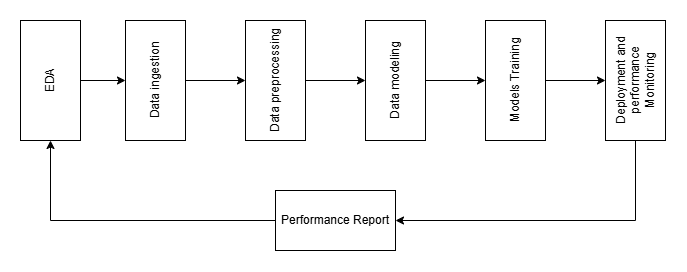

The diagram above was exported from draw.io. Its source (the exported page's mxGraphModel, read from the mxfile embedded in the PNG):
<mxGraphModel dx="1310" dy="765" grid="1" gridSize="10" guides="1" tooltips="1" connect="1" arrows="1" fold="1" page="1" pageScale="1" pageWidth="850" pageHeight="1100" math="0" shadow="0">
  <root>
    <mxCell id="0" />
    <mxCell id="1" parent="0" />
    <mxCell id="a8LAtNdcM1aIBD6-rd97-7" style="edgeStyle=orthogonalEdgeStyle;rounded=0;orthogonalLoop=1;jettySize=auto;html=1;entryX=0.5;entryY=0;entryDx=0;entryDy=0;" parent="1" source="a8LAtNdcM1aIBD6-rd97-1" target="a8LAtNdcM1aIBD6-rd97-3" edge="1">
      <mxGeometry relative="1" as="geometry" />
    </mxCell>
    <mxCell id="a8LAtNdcM1aIBD6-rd97-1" value="Data ingestion" style="rounded=0;whiteSpace=wrap;html=1;rotation=-90;" parent="1" vertex="1">
      <mxGeometry x="178" y="370" width="120" height="60" as="geometry" />
    </mxCell>
    <mxCell id="a8LAtNdcM1aIBD6-rd97-8" style="edgeStyle=orthogonalEdgeStyle;rounded=0;orthogonalLoop=1;jettySize=auto;html=1;entryX=0.5;entryY=0;entryDx=0;entryDy=0;" parent="1" source="a8LAtNdcM1aIBD6-rd97-3" target="a8LAtNdcM1aIBD6-rd97-4" edge="1">
      <mxGeometry relative="1" as="geometry" />
    </mxCell>
    <mxCell id="a8LAtNdcM1aIBD6-rd97-3" value="Data preprocessing" style="rounded=0;whiteSpace=wrap;html=1;rotation=-90;" parent="1" vertex="1">
      <mxGeometry x="298" y="370" width="120" height="60" as="geometry" />
    </mxCell>
    <mxCell id="a8LAtNdcM1aIBD6-rd97-9" style="edgeStyle=orthogonalEdgeStyle;rounded=0;orthogonalLoop=1;jettySize=auto;html=1;entryX=0.5;entryY=0;entryDx=0;entryDy=0;" parent="1" source="a8LAtNdcM1aIBD6-rd97-4" target="a8LAtNdcM1aIBD6-rd97-5" edge="1">
      <mxGeometry relative="1" as="geometry" />
    </mxCell>
    <mxCell id="a8LAtNdcM1aIBD6-rd97-4" value="Data modeling" style="rounded=0;whiteSpace=wrap;html=1;rotation=-90;" parent="1" vertex="1">
      <mxGeometry x="418" y="370" width="120" height="60" as="geometry" />
    </mxCell>
    <mxCell id="a8LAtNdcM1aIBD6-rd97-10" value="" style="edgeStyle=orthogonalEdgeStyle;rounded=0;orthogonalLoop=1;jettySize=auto;html=1;" parent="1" source="a8LAtNdcM1aIBD6-rd97-5" target="a8LAtNdcM1aIBD6-rd97-6" edge="1">
      <mxGeometry relative="1" as="geometry" />
    </mxCell>
    <mxCell id="a8LAtNdcM1aIBD6-rd97-5" value="Models Training" style="rounded=0;whiteSpace=wrap;html=1;rotation=-90;" parent="1" vertex="1">
      <mxGeometry x="538" y="370" width="120" height="60" as="geometry" />
    </mxCell>
    <mxCell id="a8LAtNdcM1aIBD6-rd97-12" style="edgeStyle=orthogonalEdgeStyle;rounded=0;orthogonalLoop=1;jettySize=auto;html=1;" parent="1" source="a8LAtNdcM1aIBD6-rd97-6" target="a8LAtNdcM1aIBD6-rd97-16" edge="1">
      <mxGeometry relative="1" as="geometry">
        <mxPoint x="533" y="630" as="targetPoint" />
        <Array as="points">
          <mxPoint x="718" y="540" />
        </Array>
      </mxGeometry>
    </mxCell>
    <mxCell id="a8LAtNdcM1aIBD6-rd97-6" value="Deployment and performance Monitoring" style="rounded=0;whiteSpace=wrap;html=1;rotation=-90;" parent="1" vertex="1">
      <mxGeometry x="658" y="370" width="120" height="60" as="geometry" />
    </mxCell>
    <mxCell id="a8LAtNdcM1aIBD6-rd97-18" style="edgeStyle=orthogonalEdgeStyle;rounded=0;orthogonalLoop=1;jettySize=auto;html=1;entryX=0.5;entryY=0;entryDx=0;entryDy=0;" parent="1" source="a8LAtNdcM1aIBD6-rd97-15" target="a8LAtNdcM1aIBD6-rd97-1" edge="1">
      <mxGeometry relative="1" as="geometry" />
    </mxCell>
    <mxCell id="a8LAtNdcM1aIBD6-rd97-15" value="EDA" style="rounded=0;whiteSpace=wrap;html=1;rotation=-90;" parent="1" vertex="1">
      <mxGeometry x="73" y="370" width="120" height="60" as="geometry" />
    </mxCell>
    <mxCell id="a8LAtNdcM1aIBD6-rd97-17" style="edgeStyle=orthogonalEdgeStyle;rounded=0;orthogonalLoop=1;jettySize=auto;html=1;entryX=0;entryY=0.5;entryDx=0;entryDy=0;" parent="1" source="a8LAtNdcM1aIBD6-rd97-16" target="a8LAtNdcM1aIBD6-rd97-15" edge="1">
      <mxGeometry relative="1" as="geometry" />
    </mxCell>
    <mxCell id="a8LAtNdcM1aIBD6-rd97-16" value="Performance Report" style="rounded=0;whiteSpace=wrap;html=1;" parent="1" vertex="1">
      <mxGeometry x="358" y="510" width="120" height="60" as="geometry" />
    </mxCell>
  </root>
</mxGraphModel>